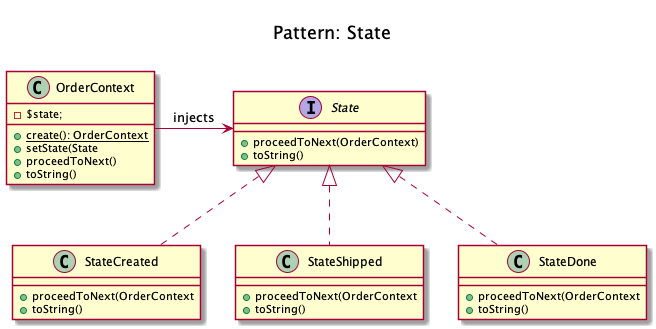

The diagram above was rendered by PlantUML. Its source (embedded in the PNG):
@startuml
    Title <size:20>\nPattern: State\n

    class OrderContext {
        - $state;
        + {static} create(): OrderContext
        + setState(State
        + proceedToNext()
        + toString()
    }

    interface State{
        + proceedToNext(OrderContext)
        + toString()
    }

    class StateCreated implements State {
        + proceedToNext(OrderContext
        + toString()
    }

    class StateShipped implements State {
        + proceedToNext(OrderContext
        + toString()
    }

    class StateDone implements State {
        + proceedToNext(OrderContext
        + toString()
    }

    OrderContext -right-> State: injects
@enduml